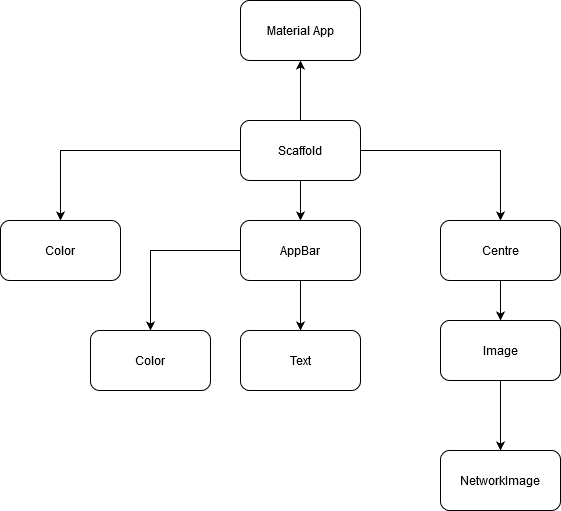

The diagram above was exported from draw.io. Its source (the exported page's mxGraphModel, read from the mxfile embedded in the PNG):
<mxGraphModel dx="1038" dy="519" grid="1" gridSize="10" guides="1" tooltips="1" connect="1" arrows="1" fold="1" page="1" pageScale="1" pageWidth="850" pageHeight="1100" math="0" shadow="0">
  <root>
    <mxCell id="0" />
    <mxCell id="1" parent="0" />
    <mxCell id="kg_CG7HgJzNRTgqYPa6u-1" value="Material App" style="rounded=1;whiteSpace=wrap;html=1;" parent="1" vertex="1">
      <mxGeometry x="340" y="100" width="120" height="60" as="geometry" />
    </mxCell>
    <mxCell id="kg_CG7HgJzNRTgqYPa6u-4" value="" style="edgeStyle=orthogonalEdgeStyle;rounded=0;orthogonalLoop=1;jettySize=auto;html=1;" parent="1" source="kg_CG7HgJzNRTgqYPa6u-2" target="kg_CG7HgJzNRTgqYPa6u-3" edge="1">
      <mxGeometry relative="1" as="geometry" />
    </mxCell>
    <mxCell id="kg_CG7HgJzNRTgqYPa6u-10" value="" style="edgeStyle=orthogonalEdgeStyle;rounded=0;orthogonalLoop=1;jettySize=auto;html=1;" parent="1" source="kg_CG7HgJzNRTgqYPa6u-2" target="kg_CG7HgJzNRTgqYPa6u-9" edge="1">
      <mxGeometry relative="1" as="geometry" />
    </mxCell>
    <mxCell id="kg_CG7HgJzNRTgqYPa6u-12" value="" style="edgeStyle=orthogonalEdgeStyle;rounded=0;orthogonalLoop=1;jettySize=auto;html=1;" parent="1" source="kg_CG7HgJzNRTgqYPa6u-2" target="kg_CG7HgJzNRTgqYPa6u-11" edge="1">
      <mxGeometry relative="1" as="geometry" />
    </mxCell>
    <mxCell id="kg_CG7HgJzNRTgqYPa6u-17" value="" style="edgeStyle=orthogonalEdgeStyle;rounded=0;orthogonalLoop=1;jettySize=auto;html=1;" parent="1" source="kg_CG7HgJzNRTgqYPa6u-2" target="kg_CG7HgJzNRTgqYPa6u-1" edge="1">
      <mxGeometry relative="1" as="geometry" />
    </mxCell>
    <mxCell id="kg_CG7HgJzNRTgqYPa6u-2" value="Scaffold" style="rounded=1;whiteSpace=wrap;html=1;" parent="1" vertex="1">
      <mxGeometry x="340" y="220" width="120" height="60" as="geometry" />
    </mxCell>
    <mxCell id="kg_CG7HgJzNRTgqYPa6u-6" value="" style="edgeStyle=orthogonalEdgeStyle;rounded=0;orthogonalLoop=1;jettySize=auto;html=1;" parent="1" source="kg_CG7HgJzNRTgqYPa6u-3" target="kg_CG7HgJzNRTgqYPa6u-5" edge="1">
      <mxGeometry relative="1" as="geometry" />
    </mxCell>
    <mxCell id="kg_CG7HgJzNRTgqYPa6u-3" value="Centre" style="whiteSpace=wrap;html=1;rounded=1;" parent="1" vertex="1">
      <mxGeometry x="540" y="320" width="120" height="60" as="geometry" />
    </mxCell>
    <mxCell id="kg_CG7HgJzNRTgqYPa6u-8" value="" style="edgeStyle=orthogonalEdgeStyle;rounded=0;orthogonalLoop=1;jettySize=auto;html=1;" parent="1" source="kg_CG7HgJzNRTgqYPa6u-5" target="kg_CG7HgJzNRTgqYPa6u-7" edge="1">
      <mxGeometry relative="1" as="geometry" />
    </mxCell>
    <mxCell id="kg_CG7HgJzNRTgqYPa6u-5" value="Image" style="whiteSpace=wrap;html=1;rounded=1;" parent="1" vertex="1">
      <mxGeometry x="540" y="420" width="120" height="60" as="geometry" />
    </mxCell>
    <mxCell id="kg_CG7HgJzNRTgqYPa6u-7" value="NetworkImage" style="whiteSpace=wrap;html=1;rounded=1;" parent="1" vertex="1">
      <mxGeometry x="540" y="550" width="120" height="60" as="geometry" />
    </mxCell>
    <mxCell id="kg_CG7HgJzNRTgqYPa6u-14" value="" style="edgeStyle=orthogonalEdgeStyle;rounded=0;orthogonalLoop=1;jettySize=auto;html=1;" parent="1" source="kg_CG7HgJzNRTgqYPa6u-9" target="kg_CG7HgJzNRTgqYPa6u-13" edge="1">
      <mxGeometry relative="1" as="geometry" />
    </mxCell>
    <mxCell id="kg_CG7HgJzNRTgqYPa6u-16" value="" style="edgeStyle=orthogonalEdgeStyle;rounded=0;orthogonalLoop=1;jettySize=auto;html=1;" parent="1" source="kg_CG7HgJzNRTgqYPa6u-9" target="kg_CG7HgJzNRTgqYPa6u-15" edge="1">
      <mxGeometry relative="1" as="geometry" />
    </mxCell>
    <mxCell id="kg_CG7HgJzNRTgqYPa6u-9" value="AppBar" style="whiteSpace=wrap;html=1;rounded=1;" parent="1" vertex="1">
      <mxGeometry x="340" y="320" width="120" height="60" as="geometry" />
    </mxCell>
    <mxCell id="kg_CG7HgJzNRTgqYPa6u-11" value="Color" style="whiteSpace=wrap;html=1;rounded=1;" parent="1" vertex="1">
      <mxGeometry x="100" y="320" width="120" height="60" as="geometry" />
    </mxCell>
    <mxCell id="kg_CG7HgJzNRTgqYPa6u-13" value="Text" style="whiteSpace=wrap;html=1;rounded=1;" parent="1" vertex="1">
      <mxGeometry x="340" y="430" width="120" height="60" as="geometry" />
    </mxCell>
    <mxCell id="kg_CG7HgJzNRTgqYPa6u-15" value="Color" style="whiteSpace=wrap;html=1;rounded=1;" parent="1" vertex="1">
      <mxGeometry x="190" y="430" width="120" height="60" as="geometry" />
    </mxCell>
  </root>
</mxGraphModel>